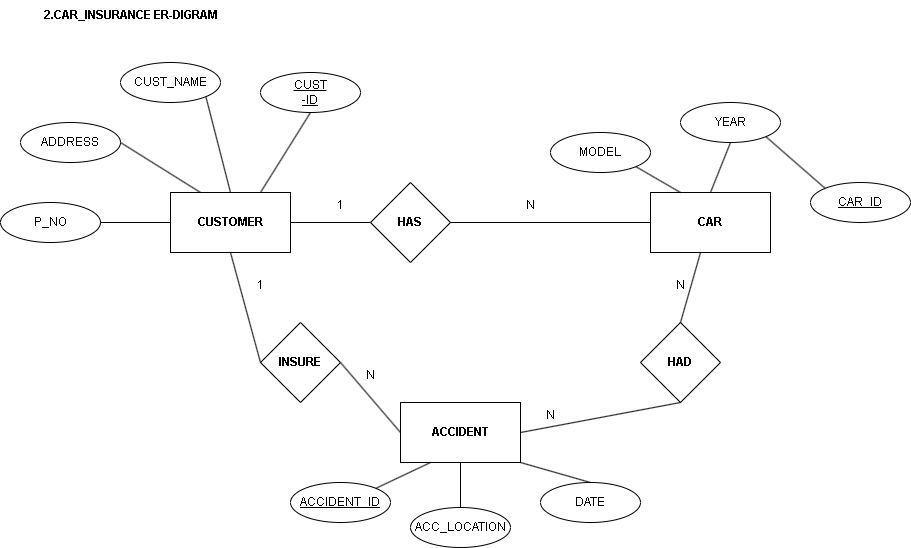

The diagram above was exported from draw.io. Its source (the exported page's mxGraphModel, read from the mxfile embedded in the PNG):
<mxGraphModel dx="1877" dy="568" grid="1" gridSize="10" guides="1" tooltips="1" connect="1" arrows="1" fold="1" page="1" pageScale="1" pageWidth="827" pageHeight="1169" math="0" shadow="0">
  <root>
    <mxCell id="0" />
    <mxCell id="1" parent="0" />
    <mxCell id="5uqDZC2UZY5gqdSEXIMB-2" value="&lt;b&gt;HAS&lt;/b&gt;" style="rhombus;whiteSpace=wrap;html=1;" vertex="1" parent="1">
      <mxGeometry x="270" y="220" width="80" height="80" as="geometry" />
    </mxCell>
    <mxCell id="5uqDZC2UZY5gqdSEXIMB-4" value="&lt;b&gt;CAR&lt;/b&gt;" style="whiteSpace=wrap;html=1;" vertex="1" parent="1">
      <mxGeometry x="550" y="230" width="120" height="60" as="geometry" />
    </mxCell>
    <mxCell id="5uqDZC2UZY5gqdSEXIMB-7" value="&lt;b&gt;CUSTOMER&lt;/b&gt;" style="whiteSpace=wrap;html=1;" vertex="1" parent="1">
      <mxGeometry x="70" y="230" width="120" height="60" as="geometry" />
    </mxCell>
    <mxCell id="5uqDZC2UZY5gqdSEXIMB-13" value="" style="endArrow=none;html=1;rounded=0;exitX=1;exitY=0.5;exitDx=0;exitDy=0;entryX=0;entryY=0.5;entryDx=0;entryDy=0;" edge="1" parent="1" source="5uqDZC2UZY5gqdSEXIMB-7" target="5uqDZC2UZY5gqdSEXIMB-2">
      <mxGeometry relative="1" as="geometry">
        <mxPoint x="330" y="300" as="sourcePoint" />
        <mxPoint x="260" y="260" as="targetPoint" />
      </mxGeometry>
    </mxCell>
    <mxCell id="5uqDZC2UZY5gqdSEXIMB-14" value="" style="endArrow=none;html=1;rounded=0;exitX=1;exitY=0.5;exitDx=0;exitDy=0;entryX=0;entryY=0.5;entryDx=0;entryDy=0;" edge="1" parent="1" source="5uqDZC2UZY5gqdSEXIMB-2" target="5uqDZC2UZY5gqdSEXIMB-4">
      <mxGeometry relative="1" as="geometry">
        <mxPoint x="330" y="300" as="sourcePoint" />
        <mxPoint x="490" y="300" as="targetPoint" />
      </mxGeometry>
    </mxCell>
    <mxCell id="5uqDZC2UZY5gqdSEXIMB-15" value="&lt;b&gt;INSURE&lt;/b&gt;" style="rhombus;whiteSpace=wrap;html=1;" vertex="1" parent="1">
      <mxGeometry x="160" y="360" width="80" height="80" as="geometry" />
    </mxCell>
    <mxCell id="5uqDZC2UZY5gqdSEXIMB-17" value="" style="endArrow=none;html=1;rounded=0;exitX=0.5;exitY=1;exitDx=0;exitDy=0;entryX=0;entryY=0.5;entryDx=0;entryDy=0;" edge="1" parent="1" source="5uqDZC2UZY5gqdSEXIMB-7" target="5uqDZC2UZY5gqdSEXIMB-15">
      <mxGeometry relative="1" as="geometry">
        <mxPoint x="330" y="300" as="sourcePoint" />
        <mxPoint x="490" y="300" as="targetPoint" />
      </mxGeometry>
    </mxCell>
    <mxCell id="5uqDZC2UZY5gqdSEXIMB-18" value="&lt;b&gt;ACCIDENT&lt;/b&gt;" style="whiteSpace=wrap;html=1;" vertex="1" parent="1">
      <mxGeometry x="300" y="440" width="120" height="60" as="geometry" />
    </mxCell>
    <mxCell id="5uqDZC2UZY5gqdSEXIMB-20" value="" style="endArrow=none;html=1;rounded=0;exitX=1;exitY=0.5;exitDx=0;exitDy=0;entryX=0;entryY=0.5;entryDx=0;entryDy=0;" edge="1" parent="1" source="5uqDZC2UZY5gqdSEXIMB-15" target="5uqDZC2UZY5gqdSEXIMB-18">
      <mxGeometry relative="1" as="geometry">
        <mxPoint x="330" y="300" as="sourcePoint" />
        <mxPoint x="490" y="300" as="targetPoint" />
      </mxGeometry>
    </mxCell>
    <mxCell id="5uqDZC2UZY5gqdSEXIMB-21" value="&lt;b&gt;HAD&lt;/b&gt;" style="rhombus;whiteSpace=wrap;html=1;" vertex="1" parent="1">
      <mxGeometry x="540" y="360" width="80" height="80" as="geometry" />
    </mxCell>
    <mxCell id="5uqDZC2UZY5gqdSEXIMB-23" value="" style="endArrow=none;html=1;rounded=0;exitX=1;exitY=0.5;exitDx=0;exitDy=0;entryX=0.5;entryY=1;entryDx=0;entryDy=0;entryPerimeter=0;" edge="1" parent="1" source="5uqDZC2UZY5gqdSEXIMB-18" target="5uqDZC2UZY5gqdSEXIMB-21">
      <mxGeometry relative="1" as="geometry">
        <mxPoint x="330" y="300" as="sourcePoint" />
        <mxPoint x="490" y="300" as="targetPoint" />
      </mxGeometry>
    </mxCell>
    <mxCell id="5uqDZC2UZY5gqdSEXIMB-25" value="" style="endArrow=none;html=1;rounded=0;entryX=0.5;entryY=0;entryDx=0;entryDy=0;exitX=0.417;exitY=1;exitDx=0;exitDy=0;exitPerimeter=0;" edge="1" parent="1" source="5uqDZC2UZY5gqdSEXIMB-4" target="5uqDZC2UZY5gqdSEXIMB-21">
      <mxGeometry relative="1" as="geometry">
        <mxPoint x="330" y="300" as="sourcePoint" />
        <mxPoint x="490" y="300" as="targetPoint" />
      </mxGeometry>
    </mxCell>
    <mxCell id="5uqDZC2UZY5gqdSEXIMB-26" value="P_NO" style="ellipse;whiteSpace=wrap;html=1;align=center;" vertex="1" parent="1">
      <mxGeometry x="-100" y="240" width="100" height="40" as="geometry" />
    </mxCell>
    <mxCell id="5uqDZC2UZY5gqdSEXIMB-27" value="ADDRESS" style="ellipse;whiteSpace=wrap;html=1;align=center;" vertex="1" parent="1">
      <mxGeometry x="-80" y="160" width="100" height="40" as="geometry" />
    </mxCell>
    <mxCell id="5uqDZC2UZY5gqdSEXIMB-28" value="CUST_NAME" style="ellipse;whiteSpace=wrap;html=1;align=center;" vertex="1" parent="1">
      <mxGeometry x="20" y="100" width="100" height="40" as="geometry" />
    </mxCell>
    <mxCell id="5uqDZC2UZY5gqdSEXIMB-29" value="CUST&lt;br&gt;-ID" style="ellipse;whiteSpace=wrap;html=1;align=center;fontStyle=4;" vertex="1" parent="1">
      <mxGeometry x="160" y="110" width="100" height="40" as="geometry" />
    </mxCell>
    <mxCell id="5uqDZC2UZY5gqdSEXIMB-30" value="" style="endArrow=none;html=1;rounded=0;exitX=1;exitY=0.5;exitDx=0;exitDy=0;entryX=0;entryY=0.5;entryDx=0;entryDy=0;" edge="1" parent="1" source="5uqDZC2UZY5gqdSEXIMB-26" target="5uqDZC2UZY5gqdSEXIMB-7">
      <mxGeometry relative="1" as="geometry">
        <mxPoint x="330" y="300" as="sourcePoint" />
        <mxPoint x="490" y="300" as="targetPoint" />
      </mxGeometry>
    </mxCell>
    <mxCell id="5uqDZC2UZY5gqdSEXIMB-31" value="" style="endArrow=none;html=1;rounded=0;exitX=1;exitY=0.5;exitDx=0;exitDy=0;entryX=0.25;entryY=0;entryDx=0;entryDy=0;" edge="1" parent="1" source="5uqDZC2UZY5gqdSEXIMB-27" target="5uqDZC2UZY5gqdSEXIMB-7">
      <mxGeometry relative="1" as="geometry">
        <mxPoint x="330" y="300" as="sourcePoint" />
        <mxPoint x="490" y="300" as="targetPoint" />
      </mxGeometry>
    </mxCell>
    <mxCell id="5uqDZC2UZY5gqdSEXIMB-32" value="" style="endArrow=none;html=1;rounded=0;exitX=1;exitY=1;exitDx=0;exitDy=0;entryX=0.5;entryY=0;entryDx=0;entryDy=0;" edge="1" parent="1" source="5uqDZC2UZY5gqdSEXIMB-28" target="5uqDZC2UZY5gqdSEXIMB-7">
      <mxGeometry relative="1" as="geometry">
        <mxPoint x="330" y="300" as="sourcePoint" />
        <mxPoint x="490" y="300" as="targetPoint" />
      </mxGeometry>
    </mxCell>
    <mxCell id="5uqDZC2UZY5gqdSEXIMB-33" value="" style="endArrow=none;html=1;rounded=0;exitX=0.75;exitY=0;exitDx=0;exitDy=0;entryX=0.5;entryY=1;entryDx=0;entryDy=0;" edge="1" parent="1" source="5uqDZC2UZY5gqdSEXIMB-7" target="5uqDZC2UZY5gqdSEXIMB-29">
      <mxGeometry relative="1" as="geometry">
        <mxPoint x="330" y="300" as="sourcePoint" />
        <mxPoint x="490" y="300" as="targetPoint" />
      </mxGeometry>
    </mxCell>
    <mxCell id="5uqDZC2UZY5gqdSEXIMB-34" value="MODEL" style="ellipse;whiteSpace=wrap;html=1;align=center;" vertex="1" parent="1">
      <mxGeometry x="450" y="170" width="100" height="40" as="geometry" />
    </mxCell>
    <mxCell id="5uqDZC2UZY5gqdSEXIMB-35" value="YEAR" style="ellipse;whiteSpace=wrap;html=1;align=center;" vertex="1" parent="1">
      <mxGeometry x="580" y="140" width="100" height="40" as="geometry" />
    </mxCell>
    <mxCell id="5uqDZC2UZY5gqdSEXIMB-36" value="CAR_ID" style="ellipse;whiteSpace=wrap;html=1;align=center;fontStyle=4;" vertex="1" parent="1">
      <mxGeometry x="710" y="220" width="100" height="40" as="geometry" />
    </mxCell>
    <mxCell id="5uqDZC2UZY5gqdSEXIMB-38" value="" style="endArrow=none;html=1;rounded=0;entryX=0.25;entryY=0;entryDx=0;entryDy=0;exitX=1;exitY=1;exitDx=0;exitDy=0;" edge="1" parent="1" source="5uqDZC2UZY5gqdSEXIMB-34" target="5uqDZC2UZY5gqdSEXIMB-4">
      <mxGeometry relative="1" as="geometry">
        <mxPoint x="330" y="300" as="sourcePoint" />
        <mxPoint x="490" y="300" as="targetPoint" />
      </mxGeometry>
    </mxCell>
    <mxCell id="5uqDZC2UZY5gqdSEXIMB-39" value="" style="endArrow=none;html=1;rounded=0;entryX=0.5;entryY=1;entryDx=0;entryDy=0;exitX=0.5;exitY=0;exitDx=0;exitDy=0;" edge="1" parent="1" source="5uqDZC2UZY5gqdSEXIMB-4" target="5uqDZC2UZY5gqdSEXIMB-35">
      <mxGeometry relative="1" as="geometry">
        <mxPoint x="330" y="300" as="sourcePoint" />
        <mxPoint x="490" y="300" as="targetPoint" />
      </mxGeometry>
    </mxCell>
    <mxCell id="5uqDZC2UZY5gqdSEXIMB-40" value="" style="endArrow=none;html=1;rounded=0;entryX=0;entryY=0;entryDx=0;entryDy=0;exitX=1;exitY=1;exitDx=0;exitDy=0;" edge="1" parent="1" source="5uqDZC2UZY5gqdSEXIMB-35" target="5uqDZC2UZY5gqdSEXIMB-36">
      <mxGeometry relative="1" as="geometry">
        <mxPoint x="330" y="300" as="sourcePoint" />
        <mxPoint x="490" y="300" as="targetPoint" />
      </mxGeometry>
    </mxCell>
    <mxCell id="5uqDZC2UZY5gqdSEXIMB-41" value="DATE" style="ellipse;whiteSpace=wrap;html=1;align=center;" vertex="1" parent="1">
      <mxGeometry x="440" y="520" width="100" height="40" as="geometry" />
    </mxCell>
    <mxCell id="5uqDZC2UZY5gqdSEXIMB-42" value="ACCIDENT_ID" style="ellipse;whiteSpace=wrap;html=1;align=center;fontStyle=4;" vertex="1" parent="1">
      <mxGeometry x="190" y="520" width="100" height="40" as="geometry" />
    </mxCell>
    <mxCell id="5uqDZC2UZY5gqdSEXIMB-43" value="ACC_LOCATION" style="ellipse;whiteSpace=wrap;html=1;align=center;" vertex="1" parent="1">
      <mxGeometry x="310" y="545" width="100" height="40" as="geometry" />
    </mxCell>
    <mxCell id="5uqDZC2UZY5gqdSEXIMB-45" value="" style="endArrow=none;html=1;rounded=0;exitX=1;exitY=0;exitDx=0;exitDy=0;entryX=0.25;entryY=1;entryDx=0;entryDy=0;" edge="1" parent="1" source="5uqDZC2UZY5gqdSEXIMB-42" target="5uqDZC2UZY5gqdSEXIMB-18">
      <mxGeometry relative="1" as="geometry">
        <mxPoint x="330" y="300" as="sourcePoint" />
        <mxPoint x="490" y="300" as="targetPoint" />
      </mxGeometry>
    </mxCell>
    <mxCell id="5uqDZC2UZY5gqdSEXIMB-46" value="" style="endArrow=none;html=1;rounded=0;exitX=0.5;exitY=0;exitDx=0;exitDy=0;entryX=0.5;entryY=1;entryDx=0;entryDy=0;" edge="1" parent="1" source="5uqDZC2UZY5gqdSEXIMB-43" target="5uqDZC2UZY5gqdSEXIMB-18">
      <mxGeometry relative="1" as="geometry">
        <mxPoint x="330" y="300" as="sourcePoint" />
        <mxPoint x="490" y="300" as="targetPoint" />
      </mxGeometry>
    </mxCell>
    <mxCell id="5uqDZC2UZY5gqdSEXIMB-47" value="" style="endArrow=none;html=1;rounded=0;entryX=0.5;entryY=0;entryDx=0;entryDy=0;exitX=1;exitY=1;exitDx=0;exitDy=0;" edge="1" parent="1" source="5uqDZC2UZY5gqdSEXIMB-18" target="5uqDZC2UZY5gqdSEXIMB-41">
      <mxGeometry relative="1" as="geometry">
        <mxPoint x="330" y="300" as="sourcePoint" />
        <mxPoint x="490" y="300" as="targetPoint" />
      </mxGeometry>
    </mxCell>
    <mxCell id="5uqDZC2UZY5gqdSEXIMB-48" value="1" style="text;html=1;align=center;verticalAlign=middle;resizable=0;points=[];autosize=1;strokeColor=none;fillColor=none;" vertex="1" parent="1">
      <mxGeometry x="145" y="308" width="30" height="30" as="geometry" />
    </mxCell>
    <mxCell id="5uqDZC2UZY5gqdSEXIMB-49" value="N" style="text;html=1;align=center;verticalAlign=middle;resizable=0;points=[];autosize=1;strokeColor=none;fillColor=none;" vertex="1" parent="1">
      <mxGeometry x="255" y="398" width="30" height="30" as="geometry" />
    </mxCell>
    <mxCell id="5uqDZC2UZY5gqdSEXIMB-50" value="N" style="text;html=1;align=center;verticalAlign=middle;resizable=0;points=[];autosize=1;strokeColor=none;fillColor=none;" vertex="1" parent="1">
      <mxGeometry x="435" y="438" width="30" height="30" as="geometry" />
    </mxCell>
    <mxCell id="5uqDZC2UZY5gqdSEXIMB-51" value="N" style="text;html=1;align=center;verticalAlign=middle;resizable=0;points=[];autosize=1;strokeColor=none;fillColor=none;" vertex="1" parent="1">
      <mxGeometry x="565" y="308" width="30" height="30" as="geometry" />
    </mxCell>
    <mxCell id="5uqDZC2UZY5gqdSEXIMB-52" value="1" style="text;html=1;align=center;verticalAlign=middle;resizable=0;points=[];autosize=1;strokeColor=none;fillColor=none;" vertex="1" parent="1">
      <mxGeometry x="225" y="228" width="30" height="30" as="geometry" />
    </mxCell>
    <mxCell id="5uqDZC2UZY5gqdSEXIMB-53" value="N" style="text;html=1;align=center;verticalAlign=middle;resizable=0;points=[];autosize=1;strokeColor=none;fillColor=none;" vertex="1" parent="1">
      <mxGeometry x="415" y="228" width="30" height="30" as="geometry" />
    </mxCell>
    <mxCell id="5uqDZC2UZY5gqdSEXIMB-55" value="&lt;b&gt;2.CAR_INSURANCE ER-DIGRAM&lt;/b&gt;" style="text;html=1;align=center;verticalAlign=middle;resizable=0;points=[];autosize=1;strokeColor=none;fillColor=none;" vertex="1" parent="1">
      <mxGeometry x="-75" y="38" width="210" height="30" as="geometry" />
    </mxCell>
  </root>
</mxGraphModel>